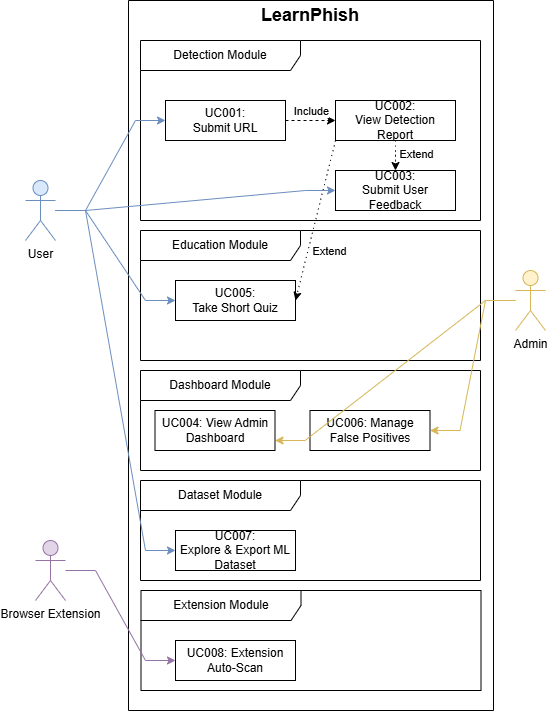

The diagram above was exported from draw.io. Its source (the exported page's mxGraphModel, read from the mxfile embedded in the PNG):
<mxGraphModel dx="1352" dy="793" grid="1" gridSize="10" guides="1" tooltips="1" connect="1" arrows="1" fold="1" page="1" pageScale="1" pageWidth="850" pageHeight="1100" math="0" shadow="0">
  <root>
    <mxCell id="0" />
    <mxCell id="1" parent="0" />
    <mxCell id="jjylqk8erVgAKvzqLgV0-2" parent="1" style="swimlane;startSize=0;" value="" vertex="1">
      <mxGeometry height="710" width="365" x="243" y="30" as="geometry" />
    </mxCell>
    <mxCell id="jjylqk8erVgAKvzqLgV0-4" parent="jjylqk8erVgAKvzqLgV0-2" style="text;html=1;whiteSpace=wrap;strokeColor=none;fillColor=none;align=center;verticalAlign=middle;rounded=0;fontSize=18;" value="&lt;b&gt;LearnPhish&lt;/b&gt;" vertex="1">
      <mxGeometry height="30" width="60" x="152" as="geometry" />
    </mxCell>
    <mxCell id="jjylqk8erVgAKvzqLgV0-3" parent="jjylqk8erVgAKvzqLgV0-2" style="shape=umlFrame;whiteSpace=wrap;html=1;pointerEvents=0;recursiveResize=0;container=1;collapsible=0;width=160;" value="Detection Module" vertex="1">
      <mxGeometry height="180" width="340" x="12" y="40" as="geometry" />
    </mxCell>
    <mxCell id="jjylqk8erVgAKvzqLgV0-35" edge="1" parent="jjylqk8erVgAKvzqLgV0-3" source="jjylqk8erVgAKvzqLgV0-8" style="edgeStyle=orthogonalEdgeStyle;rounded=0;orthogonalLoop=1;jettySize=auto;html=1;entryX=0;entryY=0.5;entryDx=0;entryDy=0;dashed=1;" target="jjylqk8erVgAKvzqLgV0-11">
      <mxGeometry relative="1" as="geometry" />
    </mxCell>
    <mxCell id="jjylqk8erVgAKvzqLgV0-36" connectable="0" parent="jjylqk8erVgAKvzqLgV0-35" style="edgeLabel;html=1;align=center;verticalAlign=middle;resizable=0;points=[];" value="Include" vertex="1">
      <mxGeometry relative="1" x="-0.008" y="-1" as="geometry">
        <mxPoint y="-11" as="offset" />
      </mxGeometry>
    </mxCell>
    <mxCell id="jjylqk8erVgAKvzqLgV0-8" parent="jjylqk8erVgAKvzqLgV0-3" style="fontStyle=0;html=1;whiteSpace=wrap;" value="UC001:&lt;br&gt;Submit URL" vertex="1">
      <mxGeometry height="40" width="120" x="25" y="60" as="geometry" />
    </mxCell>
    <mxCell id="jjylqk8erVgAKvzqLgV0-39" edge="1" parent="jjylqk8erVgAKvzqLgV0-3" source="jjylqk8erVgAKvzqLgV0-11" style="edgeStyle=orthogonalEdgeStyle;rounded=0;orthogonalLoop=1;jettySize=auto;html=1;entryX=0.5;entryY=0;entryDx=0;entryDy=0;dashed=1;dashPattern=1 4;" target="jjylqk8erVgAKvzqLgV0-15">
      <mxGeometry relative="1" as="geometry" />
    </mxCell>
    <mxCell id="jjylqk8erVgAKvzqLgV0-40" connectable="0" parent="jjylqk8erVgAKvzqLgV0-39" style="edgeLabel;html=1;align=center;verticalAlign=middle;resizable=0;points=[];" value="Extend" vertex="1">
      <mxGeometry relative="1" x="0.0533" y="-1" as="geometry">
        <mxPoint x="19" as="offset" />
      </mxGeometry>
    </mxCell>
    <mxCell id="jjylqk8erVgAKvzqLgV0-11" parent="jjylqk8erVgAKvzqLgV0-3" style="fontStyle=0;html=1;whiteSpace=wrap;" value="UC002:&lt;br&gt;View Detection Report" vertex="1">
      <mxGeometry height="40" width="120" x="195" y="60" as="geometry" />
    </mxCell>
    <mxCell id="jjylqk8erVgAKvzqLgV0-15" parent="jjylqk8erVgAKvzqLgV0-3" style="fontStyle=0;html=1;whiteSpace=wrap;" value="UC003:&lt;br&gt;Submit User Feedback" vertex="1">
      <mxGeometry height="40" width="120" x="195" y="130" as="geometry" />
    </mxCell>
    <mxCell id="jjylqk8erVgAKvzqLgV0-5" parent="jjylqk8erVgAKvzqLgV0-2" style="shape=umlFrame;whiteSpace=wrap;html=1;pointerEvents=0;recursiveResize=0;container=1;collapsible=0;width=160;" value="Education Module" vertex="1">
      <mxGeometry height="130" width="340" x="12" y="230" as="geometry" />
    </mxCell>
    <mxCell id="jjylqk8erVgAKvzqLgV0-20" parent="jjylqk8erVgAKvzqLgV0-5" style="fontStyle=0;html=1;whiteSpace=wrap;" value="UC005:&lt;br&gt;Take Short Quiz" vertex="1">
      <mxGeometry height="40" width="120" x="35" y="50" as="geometry" />
    </mxCell>
    <mxCell id="jjylqk8erVgAKvzqLgV0-6" parent="jjylqk8erVgAKvzqLgV0-2" style="shape=umlFrame;whiteSpace=wrap;html=1;pointerEvents=0;recursiveResize=0;container=1;collapsible=0;width=160;" value="Dashboard Module" vertex="1">
      <mxGeometry height="100" width="340" x="12" y="370" as="geometry" />
    </mxCell>
    <mxCell id="jjylqk8erVgAKvzqLgV0-21" parent="jjylqk8erVgAKvzqLgV0-6" style="fontStyle=0;html=1;whiteSpace=wrap;" value="UC004: View Admin Dashboard" vertex="1">
      <mxGeometry height="40" width="120" x="14.5" y="40" as="geometry" />
    </mxCell>
    <mxCell id="jjylqk8erVgAKvzqLgV0-24" parent="jjylqk8erVgAKvzqLgV0-6" style="fontStyle=0;html=1;whiteSpace=wrap;" value="UC006: Manage False Positives" vertex="1">
      <mxGeometry height="40" width="120" x="169.5" y="40" as="geometry" />
    </mxCell>
    <mxCell id="jjylqk8erVgAKvzqLgV0-7" parent="jjylqk8erVgAKvzqLgV0-2" style="shape=umlFrame;whiteSpace=wrap;html=1;pointerEvents=0;recursiveResize=0;container=1;collapsible=0;width=160;" value="Dataset Module" vertex="1">
      <mxGeometry height="100" width="340" x="12" y="480" as="geometry" />
    </mxCell>
    <mxCell id="jjylqk8erVgAKvzqLgV0-23" parent="jjylqk8erVgAKvzqLgV0-7" style="fontStyle=0;html=1;whiteSpace=wrap;" value="UC007:&lt;br&gt;Explore &amp;amp; Export ML Dataset" vertex="1">
      <mxGeometry height="40" width="120" x="35" y="50" as="geometry" />
    </mxCell>
    <mxCell id="jjylqk8erVgAKvzqLgV0-22" parent="jjylqk8erVgAKvzqLgV0-2" style="shape=umlFrame;whiteSpace=wrap;html=1;pointerEvents=0;recursiveResize=0;container=1;collapsible=0;width=160;" value="Extension Module" vertex="1">
      <mxGeometry height="100" width="340" x="12.5" y="590" as="geometry" />
    </mxCell>
    <mxCell id="jjylqk8erVgAKvzqLgV0-25" parent="jjylqk8erVgAKvzqLgV0-22" style="fontStyle=0;html=1;whiteSpace=wrap;" value="&lt;div&gt;UC008: Extension Auto-Scan&lt;/div&gt;" vertex="1">
      <mxGeometry height="40" width="120" x="34.5" y="50" as="geometry" />
    </mxCell>
    <mxCell id="jjylqk8erVgAKvzqLgV0-41" edge="1" parent="jjylqk8erVgAKvzqLgV0-2" source="jjylqk8erVgAKvzqLgV0-11" style="rounded=0;orthogonalLoop=1;jettySize=auto;html=1;exitX=0;exitY=1;exitDx=0;exitDy=0;entryX=1;entryY=0.5;entryDx=0;entryDy=0;dashed=1;dashPattern=1 4;" target="jjylqk8erVgAKvzqLgV0-20">
      <mxGeometry relative="1" as="geometry" />
    </mxCell>
    <mxCell id="jjylqk8erVgAKvzqLgV0-42" connectable="0" parent="jjylqk8erVgAKvzqLgV0-41" style="edgeLabel;html=1;align=center;verticalAlign=middle;resizable=0;points=[];" value="Extend" vertex="1">
      <mxGeometry relative="1" x="-0.2932" y="1" as="geometry">
        <mxPoint x="7" y="53" as="offset" />
      </mxGeometry>
    </mxCell>
    <mxCell id="jjylqk8erVgAKvzqLgV0-38" edge="1" parent="1" source="jjylqk8erVgAKvzqLgV0-26" style="edgeStyle=entityRelationEdgeStyle;rounded=0;orthogonalLoop=1;jettySize=auto;html=1;entryX=0;entryY=0.5;entryDx=0;entryDy=0;fillColor=#dae8fc;strokeColor=#6c8ebf;" target="jjylqk8erVgAKvzqLgV0-8">
      <mxGeometry relative="1" as="geometry" />
    </mxCell>
    <mxCell id="jjylqk8erVgAKvzqLgV0-43" edge="1" parent="1" source="jjylqk8erVgAKvzqLgV0-26" style="edgeStyle=entityRelationEdgeStyle;rounded=0;orthogonalLoop=1;jettySize=auto;html=1;entryX=0;entryY=0.5;entryDx=0;entryDy=0;fillColor=#dae8fc;strokeColor=#6c8ebf;" target="jjylqk8erVgAKvzqLgV0-15">
      <mxGeometry relative="1" as="geometry" />
    </mxCell>
    <mxCell id="jjylqk8erVgAKvzqLgV0-44" edge="1" parent="1" source="jjylqk8erVgAKvzqLgV0-26" style="edgeStyle=entityRelationEdgeStyle;rounded=0;orthogonalLoop=1;jettySize=auto;html=1;entryX=0;entryY=0.5;entryDx=0;entryDy=0;fillColor=#dae8fc;strokeColor=#6c8ebf;" target="jjylqk8erVgAKvzqLgV0-20">
      <mxGeometry relative="1" as="geometry" />
    </mxCell>
    <mxCell id="jjylqk8erVgAKvzqLgV0-45" edge="1" parent="1" source="jjylqk8erVgAKvzqLgV0-26" style="edgeStyle=entityRelationEdgeStyle;rounded=0;orthogonalLoop=1;jettySize=auto;html=1;entryX=0;entryY=0.5;entryDx=0;entryDy=0;fillColor=#dae8fc;strokeColor=#6c8ebf;" target="jjylqk8erVgAKvzqLgV0-23">
      <mxGeometry relative="1" as="geometry" />
    </mxCell>
    <mxCell id="jjylqk8erVgAKvzqLgV0-26" parent="1" style="shape=umlActor;verticalLabelPosition=bottom;verticalAlign=top;html=1;fillColor=#dae8fc;strokeColor=#6c8ebf;" value="User" vertex="1">
      <mxGeometry height="60" width="30" x="140" y="210" as="geometry" />
    </mxCell>
    <mxCell id="jjylqk8erVgAKvzqLgV0-30" edge="1" parent="1" source="jjylqk8erVgAKvzqLgV0-27" style="rounded=0;orthogonalLoop=1;jettySize=auto;html=1;entryX=1;entryY=0.5;entryDx=0;entryDy=0;edgeStyle=entityRelationEdgeStyle;fillColor=#fff2cc;strokeColor=#d6b656;" target="jjylqk8erVgAKvzqLgV0-24">
      <mxGeometry relative="1" as="geometry" />
    </mxCell>
    <mxCell id="jjylqk8erVgAKvzqLgV0-34" edge="1" parent="1" source="jjylqk8erVgAKvzqLgV0-27" style="edgeStyle=entityRelationEdgeStyle;rounded=0;orthogonalLoop=1;jettySize=auto;html=1;entryX=1;entryY=0.75;entryDx=0;entryDy=0;fillColor=#fff2cc;strokeColor=#d6b656;" target="jjylqk8erVgAKvzqLgV0-21">
      <mxGeometry relative="1" as="geometry" />
    </mxCell>
    <mxCell id="jjylqk8erVgAKvzqLgV0-27" parent="1" style="shape=umlActor;verticalLabelPosition=bottom;verticalAlign=top;html=1;fillColor=#fff2cc;strokeColor=#d6b656;" value="Admin" vertex="1">
      <mxGeometry height="60" width="30" x="630" y="300" as="geometry" />
    </mxCell>
    <mxCell id="jjylqk8erVgAKvzqLgV0-33" edge="1" parent="1" source="jjylqk8erVgAKvzqLgV0-28" style="rounded=0;orthogonalLoop=1;jettySize=auto;html=1;entryX=0;entryY=0.5;entryDx=0;entryDy=0;fillColor=#e1d5e7;strokeColor=#9673a6;edgeStyle=entityRelationEdgeStyle;" target="jjylqk8erVgAKvzqLgV0-25">
      <mxGeometry relative="1" as="geometry" />
    </mxCell>
    <mxCell id="jjylqk8erVgAKvzqLgV0-28" parent="1" style="shape=umlActor;verticalLabelPosition=bottom;verticalAlign=top;html=1;fillColor=#e1d5e7;strokeColor=#9673a6;" value="Browser Extension" vertex="1">
      <mxGeometry height="60" width="30" x="150" y="570" as="geometry" />
    </mxCell>
  </root>
</mxGraphModel>